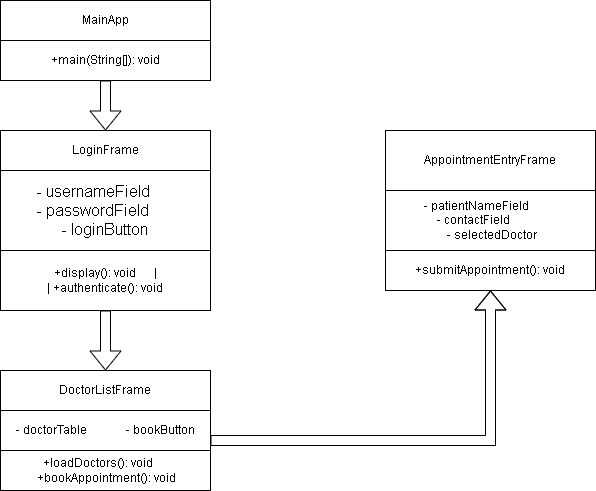

The diagram above was exported from draw.io. Its source (the exported page's mxGraphModel, read from the mxfile embedded in the PNG):
<mxGraphModel dx="1289" dy="663" grid="1" gridSize="10" guides="1" tooltips="1" connect="1" arrows="1" fold="1" page="1" pageScale="1" pageWidth="850" pageHeight="1100" background="#ffffff" math="0" shadow="0">
  <root>
    <mxCell id="0" />
    <mxCell id="1" parent="0" />
    <mxCell id="QRtiO94Wx_GudHEs3BQN-1" value="MainApp" style="rounded=0;whiteSpace=wrap;html=1;" vertex="1" parent="1">
      <mxGeometry x="40" y="70" width="210" height="40" as="geometry" />
    </mxCell>
    <mxCell id="QRtiO94Wx_GudHEs3BQN-14" value="" style="edgeStyle=orthogonalEdgeStyle;rounded=0;orthogonalLoop=1;jettySize=auto;html=1;shape=flexArrow;entryX=0.5;entryY=0;entryDx=0;entryDy=0;" edge="1" parent="1" source="QRtiO94Wx_GudHEs3BQN-2" target="QRtiO94Wx_GudHEs3BQN-3">
      <mxGeometry relative="1" as="geometry" />
    </mxCell>
    <mxCell id="QRtiO94Wx_GudHEs3BQN-2" value="+main(String[]): void" style="rounded=0;whiteSpace=wrap;html=1;" vertex="1" parent="1">
      <mxGeometry x="40" y="110" width="210" height="40" as="geometry" />
    </mxCell>
    <mxCell id="QRtiO94Wx_GudHEs3BQN-3" value="LoginFrame" style="rounded=0;whiteSpace=wrap;html=1;" vertex="1" parent="1">
      <mxGeometry x="40" y="200" width="210" height="40" as="geometry" />
    </mxCell>
    <mxCell id="QRtiO94Wx_GudHEs3BQN-15" style="edgeStyle=orthogonalEdgeStyle;rounded=0;orthogonalLoop=1;jettySize=auto;html=1;exitX=0.5;exitY=1;exitDx=0;exitDy=0;" edge="1" parent="1" source="QRtiO94Wx_GudHEs3BQN-4" target="QRtiO94Wx_GudHEs3BQN-5">
      <mxGeometry relative="1" as="geometry" />
    </mxCell>
    <mxCell id="QRtiO94Wx_GudHEs3BQN-4" value="&lt;font style=&quot;font-size: 16px;&quot;&gt;- usernameField&amp;nbsp; &amp;nbsp; &amp;nbsp;&amp;nbsp;&lt;br&gt;&amp;nbsp;- passwordField&amp;nbsp; &amp;nbsp; &amp;nbsp; &amp;nbsp;&lt;br&gt;- loginButton&lt;/font&gt;" style="rounded=0;whiteSpace=wrap;html=1;" vertex="1" parent="1">
      <mxGeometry x="40" y="240" width="210" height="80" as="geometry" />
    </mxCell>
    <mxCell id="QRtiO94Wx_GudHEs3BQN-13" value="" style="edgeStyle=orthogonalEdgeStyle;rounded=0;orthogonalLoop=1;jettySize=auto;html=1;shape=flexArrow;entryX=0.5;entryY=0;entryDx=0;entryDy=0;" edge="1" parent="1" source="QRtiO94Wx_GudHEs3BQN-5" target="QRtiO94Wx_GudHEs3BQN-6">
      <mxGeometry relative="1" as="geometry" />
    </mxCell>
    <mxCell id="QRtiO94Wx_GudHEs3BQN-5" value="+display(): void      |&#10;| +authenticate(): void" style="rounded=0;whiteSpace=wrap;html=1;" vertex="1" parent="1">
      <mxGeometry x="40" y="320" width="210" height="60" as="geometry" />
    </mxCell>
    <mxCell id="QRtiO94Wx_GudHEs3BQN-6" value="DoctorListFrame" style="rounded=0;whiteSpace=wrap;html=1;" vertex="1" parent="1">
      <mxGeometry x="40" y="440" width="210" height="40" as="geometry" />
    </mxCell>
    <mxCell id="QRtiO94Wx_GudHEs3BQN-7" value="- doctorTable&amp;nbsp; &amp;nbsp; &amp;nbsp; &amp;nbsp; &amp;nbsp; &amp;nbsp;&amp;nbsp;&amp;nbsp;- bookButton" style="rounded=0;whiteSpace=wrap;html=1;" vertex="1" parent="1">
      <mxGeometry x="40" y="480" width="210" height="40" as="geometry" />
    </mxCell>
    <mxCell id="QRtiO94Wx_GudHEs3BQN-8" value="+loadDoctors(): void&amp;nbsp; &amp;nbsp; &amp;nbsp;&lt;br&gt;&amp;nbsp;+bookAppointment(): void" style="rounded=0;whiteSpace=wrap;html=1;" vertex="1" parent="1">
      <mxGeometry x="40" y="520" width="210" height="40" as="geometry" />
    </mxCell>
    <mxCell id="QRtiO94Wx_GudHEs3BQN-9" value="AppointmentEntryFrame" style="rounded=0;whiteSpace=wrap;html=1;" vertex="1" parent="1">
      <mxGeometry x="425" y="200" width="210" height="60" as="geometry" />
    </mxCell>
    <mxCell id="QRtiO94Wx_GudHEs3BQN-10" value="- patientNameField&amp;nbsp; &amp;nbsp; &amp;nbsp; &amp;nbsp; &amp;nbsp;&lt;br&gt;&amp;nbsp;- contactField&amp;nbsp; &amp;nbsp; &amp;nbsp; &amp;nbsp; &amp;nbsp; &amp;nbsp;&amp;nbsp;&lt;div&gt;&lt;span style=&quot;background-color: transparent; color: light-dark(rgb(0, 0, 0), rgb(255, 255, 255));&quot;&gt;&amp;nbsp;- selectedDoctor&lt;/span&gt;&lt;/div&gt;" style="rounded=0;whiteSpace=wrap;html=1;" vertex="1" parent="1">
      <mxGeometry x="425" y="260" width="210" height="60" as="geometry" />
    </mxCell>
    <mxCell id="QRtiO94Wx_GudHEs3BQN-11" value="+submitAppointment(): void" style="rounded=0;whiteSpace=wrap;html=1;" vertex="1" parent="1">
      <mxGeometry x="425" y="320" width="210" height="40" as="geometry" />
    </mxCell>
    <mxCell id="QRtiO94Wx_GudHEs3BQN-12" value="" style="shape=flexArrow;endArrow=classic;html=1;rounded=0;entryX=0.5;entryY=1;entryDx=0;entryDy=0;" edge="1" parent="1" target="QRtiO94Wx_GudHEs3BQN-11">
      <mxGeometry width="50" height="50" relative="1" as="geometry">
        <mxPoint x="250" y="510" as="sourcePoint" />
        <mxPoint x="530" y="399.9999999999999" as="targetPoint" />
        <Array as="points">
          <mxPoint x="530" y="510" />
        </Array>
      </mxGeometry>
    </mxCell>
  </root>
</mxGraphModel>